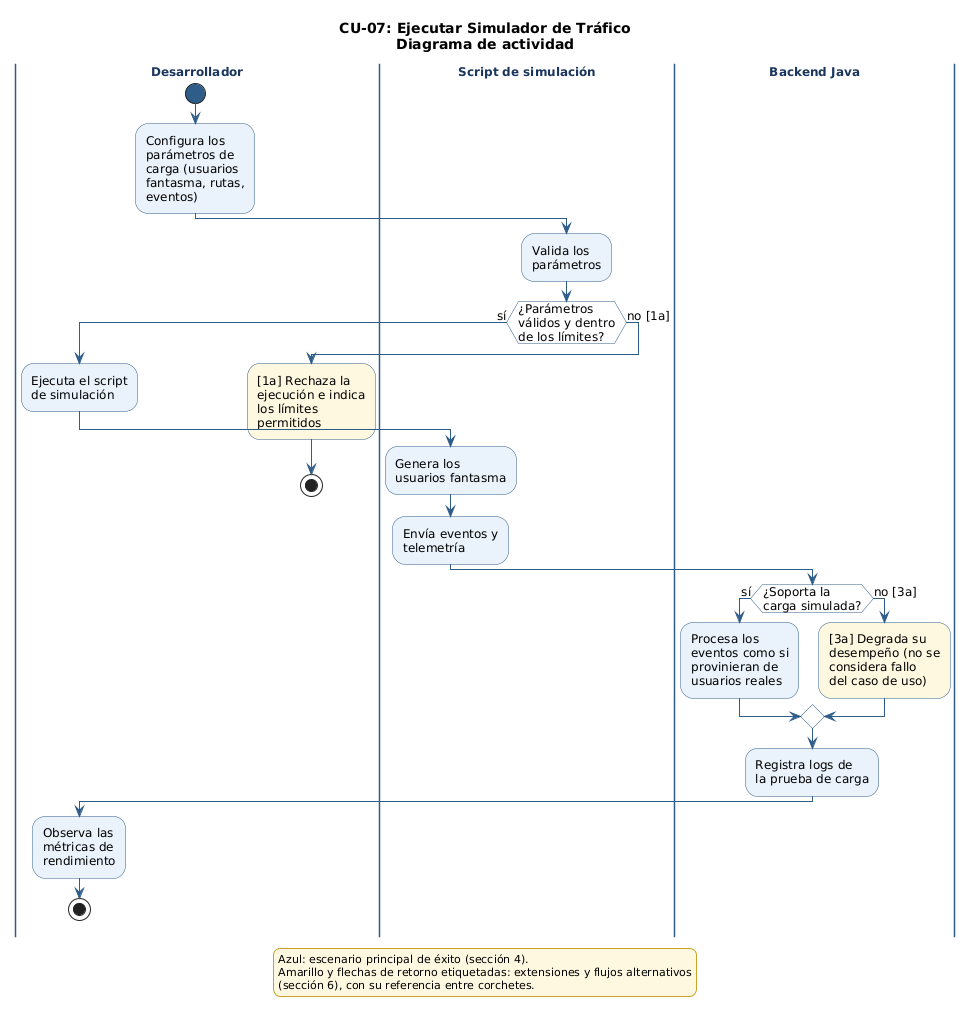

The diagram above was rendered by PlantUML. Its source (embedded in the PNG):
@startuml CU-07_EjecutarSimuladorTrafico
' CU-07: Ejecutar Simulador de Tráfico - Diagrama de comportamiento (actividad)
' Fuente: 02_req - Especificación de Casos de Uso (CU-01 a CU-08), secciones 4 y 6
' Issue: T-045

skinparam shadowing false
skinparam defaultFontName "DejaVu Sans"
skinparam defaultFontSize 12
skinparam wrapWidth 200
skinparam ArrowColor #2F5D8A
skinparam activity {
  BackgroundColor #EAF2FB
  BorderColor #2F5D8A
  DiamondBackgroundColor #FFFFFF
  DiamondBorderColor #2F5D8A
  StartColor #2F5D8A
  EndColor #2F5D8A
}
skinparam swimlane {
  BorderColor #2F5D8A
  TitleFontStyle bold
  TitleFontColor #1B365D
}
skinparam legend {
  BackgroundColor #FFF8E1
  BorderColor #C9A227
  FontSize 11
}

title CU-07: Ejecutar Simulador de Tráfico\nDiagrama de actividad

|Desarrollador|
start
:Configura los
parámetros de
carga (usuarios
fantasma, rutas,
eventos);
|Script de simulación|
:Valida los
parámetros;
if (¿Parámetros\nválidos y dentro\nde los límites?) then (sí)
  |Desarrollador|
  :Ejecuta el script
de simulación;
  |Script de simulación|
  :Genera los
usuarios fantasma;
  :Envía eventos y
telemetría;
  |Backend Java|
  if (¿Soporta la\ncarga simulada?) then (sí)
    :Procesa los
eventos como si
provinieran de
usuarios reales;
  else (no [3a])
    #FFF8E1:[3a] Degrada su
desempeño (no se
considera fallo
del caso de uso);
  endif
  :Registra logs de
la prueba de carga;
  |Desarrollador|
  :Observa las
métricas de
rendimiento;
  stop
else (no [1a])
  #FFF8E1:[1a] Rechaza la
ejecución e indica
los límites
permitidos;
  stop
endif

legend bottom
  Azul: escenario principal de éxito (sección 4).
  Amarillo y flechas de retorno etiquetadas: extensiones y flujos alternativos
  (sección 6), con su referencia entre corchetes.
endlegend

@enduml